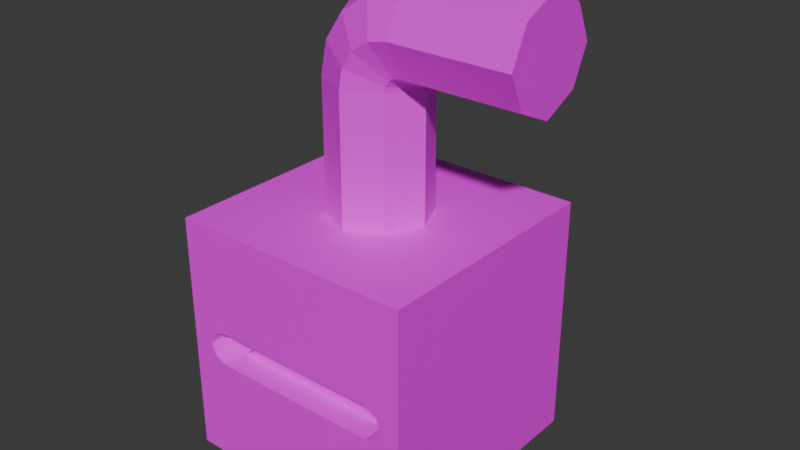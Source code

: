 # Source: dev_learning.blend  (saved by Blender 4.4.30; exported with 4.5.12 LTS)
import bpy
from mathutils import Matrix  # noqa: F401  (used for matrix-valued properties, if any)

bpy.ops.wm.read_factory_settings(use_empty=True)
scene = bpy.context.scene
scene.name = 'Scene'

# ---- collections
col_collection = bpy.data.collections.new('Collection'); scene.collection.children.link(col_collection)

# ---- images (referenced by path relative to the original .blend; pixels are not part of the script)
import os
ASSET_DIR = os.environ.get("B2B_ASSET_DIR", "")  # directory of the original .blend (textures are referenced by path, not embedded)
HERE = os.path.dirname(os.path.abspath(__file__))  # packed textures are extracted next to this script under _unpacked/

def load_image(name, relpath, width, height, colorspace="sRGB"):
    """Load a texture the original file referenced (path relative to the .blend, or extracted next to this script)."""
    p = next((c for c in (os.path.join(HERE, relpath), os.path.join(ASSET_DIR, relpath)) if relpath and os.path.exists(c)), "")
    if p:
        img = bpy.data.images.load(p, check_existing=True)
        img.name = name
    else:  # same state as the original file: an image datablock whose file is absent (Cycles renders it pink)
        img = bpy.data.images.new(name, width, height)
        img.source = "FILE"
        img.filepath = "//" + (relpath or name)
    img.colorspace_settings.name = colorspace
    return img
img_x = load_image('Без имени', 'missing.png', 1024, 1024, 'sRGB')

# ---- materials (node trees are filled in below, after node groups)
mat_material = bpy.data.materials.new('Material')
mat_material.alpha_threshold = 0.0
mat_material.roughness = 0.5
mat_material.line_color = (0.0, 0.0, 0.0, 1.0)

# ---- material node trees
mat_material.use_nodes = True; mat_material.node_tree.nodes.clear()
_N = mat_material.node_tree.nodes; _L = mat_material.node_tree.links
n0 = _N.new('ShaderNodeOutputMaterial'); n0.name = 'Material Output'; n0.location = (300, 300)
n1 = _N.new('ShaderNodeBsdfPrincipled'); n1.name = 'Principled BSDF'; n1.location = (10, 300)
n1.inputs[3].default_value = 1.45
n2 = _N.new('ShaderNodeTexImage'); n2.name = 'Текстура изображения'; n2.location = (-280, 280)
n2.image = img_x
_L.new(n1.outputs[0], n0.inputs[0])
_L.new(n2.outputs[0], n1.inputs[0])
n0.is_active_output = True

# ---- world
world_world = bpy.data.worlds.new('World'); scene.world = world_world
world_world.use_nodes = True; world_world.node_tree.nodes.clear()
_N = world_world.node_tree.nodes; _L = world_world.node_tree.links
n0 = _N.new('ShaderNodeOutputWorld'); n0.name = 'World Output'; n0.location = (300, 300)
n1 = _N.new('ShaderNodeBackground'); n1.name = 'Background'; n1.location = (10, 300)
n1.inputs[0].default_value = (0.05088, 0.05088, 0.05088, 1.0)
_L.new(n1.outputs[0], n0.inputs[0])
n0.is_active_output = True
world_world.color = (0.05088, 0.05088, 0.05088)
world_world.sun_shadow_jitter_overblur = 0.0

# ---- meshes
me_x = bpy.data.meshes.new('Куб')
me_x.from_pydata([(-1.0, -1.0, -1.0), (-1.0, -1.0, 1.0), (-1.0, 1.0, -1.0), (-1.0, 1.0, 1.0), (1.0, -1.0, -1.0), (1.0, -1.0, 1.0), (1.0, 1.0, -1.0), (1.0, 1.0, 1.0), (0.0, -1.0, 1.0), (1.0, 0.0, 1.0), (0.0, 1.0, 1.0), (-1.0, 0.0, 1.0), (0.0, -0.4136, 2.044), (0.0, -0.4136, 1.0), (0.4136, 0.0, 1.0), (0.0, 0.4136, 1.0), (-0.4136, 0.0, 1.0), (0.2828, -0.2828, 1.0), (0.2828, 0.2828, 1.0), (-0.2828, 0.2828, 1.0), (-0.2828, -0.2828, 1.0), (0.4129, 0.0, 2.044), (0.0, 0.4136, 2.044), (-0.4136, 0.0, 2.044), (0.2828, -0.2828, 2.044), (0.1203, -0.4136, 2.336), (0.2828, 0.2828, 2.044), (-0.2828, 0.2828, 2.044), (-0.2828, -0.2828, 2.044), (0.03109, -0.4136, 2.202), (0.03109, 0.4136, 2.202), (-0.351, 0.0, 2.36), (0.2924, -0.2828, 2.094), (0.2541, -0.4136, 2.426), (0.2924, 0.2828, 2.094), (-0.2302, 0.2828, 2.31), (-0.2302, -0.2828, 2.31), (0.1203, 0.4136, 2.336), (-0.1721, 0.0, 2.628), (0.3203, -0.2828, 2.136), (0.412, -0.4136, 2.458), (0.3203, 0.2828, 2.136), (-0.07966, 0.2828, 2.536), (-0.07966, -0.2828, 2.536), (0.2541, 0.4136, 2.426), (0.09579, 0.0, 2.808), (0.3623, -0.2828, 2.165), (1.368, 0.0, 2.458), (0.3623, 0.2828, 2.165), (0.1458, 0.2828, 2.687), (0.1458, -0.2828, 2.687), (0.412, 0.0, 2.044), (0.412, 0.4136, 2.458), (0.412, 0.0, 2.871), (0.412, -0.2828, 2.175), (0.412, 0.2828, 2.175), (0.412, 0.2828, 2.74), (0.412, -0.2828, 2.74), (1.368, -0.2828, 2.74), (1.368, -0.2828, 2.175), (1.368, -0.4136, 2.458), (1.368, 0.0, 2.044), (1.368, 0.2828, 2.175), (1.368, 0.4136, 2.458), (1.368, 0.2828, 2.74), (1.368, 0.0, 2.871), (-0.6903, -1.0, 1.0), (0.7062, -1.0, 1.0), (1.0, -1.0, 0.0), (-0.6903, -1.0, -1.0), (0.7062, -1.0, -1.0), (-1.0, -1.0, 0.0), (-0.6903, -0.7989, 0.14), (0.7062, -0.7989, 0.14), (-0.6903, -1.0, -0.14), (-0.7861, -0.6996, 0.09573), (-0.6903, -1.0, 0.14), (-0.8303, -1.0, 0.0), (-0.6903, -0.6996, 0.14), (-0.5946, -0.6996, 0.09573), (-0.5503, -0.6996, 0.0), (-0.7861, -1.0, 0.09573), (-0.7861, -1.0, -0.09573), (-0.7861, -0.6996, -0.09573), (0.7062, -1.0, -0.14), (0.8462, -1.0, 0.0), (0.7062, -1.0, 0.14), (-0.6903, -0.6996, -0.14), (-0.6903, -0.6996, 0.0), (0.8019, -1.0, -0.09573), (0.8019, -1.0, 0.09573), (-0.5946, -0.6996, -0.09573), (-0.6903, -0.7989, -0.14), (0.7062, -0.7989, -0.14), (-0.7861, -0.7989, -0.09573), (-0.5946, -0.7989, -0.09573), (-0.5503, -0.7989, 0.0), (-0.5946, -0.7989, 0.09573), (-0.7861, -0.7989, 0.09573), (-0.8303, -0.7989, 0.0), (0.6105, -0.7989, 0.09573), (0.5662, -0.7989, 0.0), (0.6105, -0.7989, -0.09573), (0.8019, -0.7989, -0.09573), (0.8462, -0.7989, 0.0), (0.8019, -0.7989, 0.09573), (-0.8303, -0.6996, 0.0), (0.6105, -0.6996, 0.09573), (0.5662, -0.6996, 0.0), (0.6105, -0.6996, -0.09573), (0.7062, -0.6996, 0.0), (0.7062, -0.6996, -0.14), (0.8019, -0.6996, -0.09573), (0.8462, -0.6996, 0.0), (0.8019, -0.6996, 0.09573), (0.7062, -0.6996, 0.14)], [], [(0, 71, 1, 11, 3, 2), (2, 3, 10, 7, 6), (6, 7, 9, 5, 68, 4), (96, 97, 79, 80), (2, 6, 4, 70, 69, 0), (9, 14, 17, 13, 8, 67, 5), (8, 13, 20, 16, 11, 1, 66), (23, 28, 36, 31), (7, 10, 15, 18, 14, 9), (18, 15, 22, 26), (20, 13, 12, 28), (16, 20, 28, 23), (17, 14, 21, 24), (11, 16, 19, 15, 10, 3), (24, 21, 32), (12, 24, 32, 29), (22, 27, 35, 30), (14, 18, 26, 21), (13, 17, 24, 12), (19, 16, 23, 27), (15, 19, 27, 22), (32, 21, 39), (30, 35, 42, 37), (35, 31, 38, 42), (36, 29, 25, 43), (28, 12, 29, 36), (26, 22, 30, 34), (21, 26, 34), (27, 23, 31, 35), (42, 38, 45, 49), (43, 25, 33, 50), (21, 41, 48), (41, 37, 44, 48), (29, 32, 39, 25), (31, 36, 43, 38), (34, 30, 37, 41), (21, 34, 41), (48, 44, 52, 55), (45, 50, 57, 53), (33, 46, 54, 40), (46, 21, 51, 54), (37, 42, 49, 44), (39, 21, 46), (25, 39, 46, 33), (38, 43, 50, 45), (40, 54, 59, 60), (54, 51, 61, 59), (52, 56, 64, 63), (56, 53, 65, 64), (21, 48, 55, 51), (50, 33, 40, 57), (49, 45, 53, 56), (44, 49, 56, 52), (60, 59, 47, 58), (61, 62, 47, 59), (63, 64, 47, 62), (65, 58, 47, 64), (53, 57, 58, 65), (55, 52, 63, 62), (51, 55, 62, 61), (57, 40, 60, 58), (69, 74, 82, 77, 71, 0), (67, 86, 90, 85, 68, 5), (66, 76, 86, 67, 8), (70, 84, 74, 69), (4, 68, 85, 89, 84, 70), (76, 81, 98, 72), (77, 82, 94, 99), (84, 89, 103, 93), (82, 74, 92, 94), (81, 77, 99, 98), (85, 90, 105, 104), (74, 84, 93, 92), (89, 85, 104, 103), (71, 77, 81, 76, 66, 1), (86, 76, 72, 73), (90, 86, 73, 105), (100, 101, 108, 107), (103, 104, 113, 112), (95, 96, 80, 91), (99, 94, 83, 106), (98, 99, 106, 75), (93, 103, 112, 111), (102, 93, 111, 109), (92, 93, 102, 101, 96, 95), (73, 72, 97, 96, 101, 100), (87, 91, 88, 83), (80, 79, 88, 91), (78, 75, 88, 79), (106, 83, 88, 75), (108, 109, 110, 107), (111, 112, 110, 109), (113, 114, 110, 112), (115, 107, 110, 114), (104, 105, 114, 113), (101, 102, 109, 108), (92, 95, 91, 87), (94, 92, 87, 83), (97, 72, 78, 79), (105, 73, 115, 114), (72, 98, 75, 78), (73, 100, 107, 115)])
_uv = me_x.uv_layers.new(name='UVКарта')
_uv.uv.foreach_set('vector', [0.6705, 0.6411, 0.6711, 0.7534, 0.6717, 0.8657, 0.5594, 0.8663, 0.4471, 0.8669, 0.4459, 0.6423, 0.4459, 0.6423, 0.2213, 0.6435, 0.2207, 0.5312, 0.2202, 0.4189, 0.4447, 0.4177, 0.4447, 0.4177, 0.4436, 0.1931, 0.5559, 0.1925, 0.6682, 0.192, 0.6688, 0.3042, 0.6693, 0.4165, 0.932, 0.7836, 0.921, 0.7782, 0.9274, 0.7721, 0.9317, 0.7746, 0.4459, 0.6423, 0.4447, 0.4177, 0.6693, 0.4165, 0.6695, 0.4495, 0.6703, 0.6064, 0.6705, 0.6411, 0.5559, 0.1925, 0.5555, 0.1267, 0.5872, 0.1118, 0.6017, 0.08, 0.6676, 0.07965, 0.668, 0.159, 0.6682, 0.192, 0.8945, 0.5277, 0.9604, 0.5273, 0.9752, 0.559, 1.007, 0.5735, 1.007, 0.6394, 0.8951, 0.64, 0.8949, 0.6052, 0.9551, 0.1578, 0.9945, 0.1578, 0.9945, 0.1849, 0.9551, 0.1849, 0.2202, 0.4189, 0.2207, 0.5312, 0.1549, 0.5315, 0.14, 0.4998, 0.1082, 0.4853, 0.1079, 0.4195, 0.8366, 0.003982, 0.876, 0.003982, 0.876, 0.1578, 0.8366, 0.1578, 0.6802, 0.003982, 0.7199, 0.003982, 0.7199, 0.1578, 0.6802, 0.1578, 0.9551, 0.003982, 0.9945, 0.003982, 0.9945, 0.1578, 0.9551, 0.1578, 0.7593, 0.003982, 0.7979, 0.003982, 0.7979, 0.1578, 0.7593, 0.1578, 0.5594, 0.8663, 0.5597, 0.9322, 0.528, 0.947, 0.5135, 0.9788, 0.4477, 0.9792, 0.4471, 0.8669, 0.7393, 0.1849, 0.7872, 0.218, 0.7368, 0.1984, 0.7178, 0.1578, 0.7573, 0.1578, 0.7573, 0.1849, 0.7178, 0.1849, 0.876, 0.1578, 0.9157, 0.1578, 0.9157, 0.1849, 0.876, 0.1849, 0.7979, 0.003982, 0.8366, 0.003982, 0.8366, 0.1578, 0.7979, 0.1578, 0.7199, 0.003982, 0.7593, 0.003982, 0.7593, 0.1578, 0.7199, 0.1578, 0.9157, 0.003982, 0.9551, 0.003982, 0.9551, 0.1578, 0.9157, 0.1578, 0.876, 0.003982, 0.9157, 0.003982, 0.9157, 0.1578, 0.876, 0.1578, 0.7368, 0.1984, 0.7872, 0.218, 0.7358, 0.2126, 0.876, 0.1849, 0.9157, 0.1849, 0.9157, 0.2121, 0.876, 0.2121, 0.9157, 0.1849, 0.9551, 0.1849, 0.9551, 0.2121, 0.9157, 0.2121, 0.6782, 0.1849, 0.7178, 0.1849, 0.7178, 0.2121, 0.6782, 0.2121, 0.6782, 0.1578, 0.7178, 0.1578, 0.7178, 0.1849, 0.6782, 0.1849, 0.8366, 0.1578, 0.876, 0.1578, 0.876, 0.1849, 0.8366, 0.1849, 0.7872, 0.218, 0.8356, 0.1883, 0.8377, 0.2019, 0.9157, 0.1578, 0.9551, 0.1578, 0.9551, 0.1849, 0.9157, 0.1849, 0.9157, 0.2121, 0.9551, 0.2121, 0.9551, 0.2392, 0.9157, 0.2392, 0.6782, 0.2121, 0.7178, 0.2121, 0.7178, 0.2392, 0.6782, 0.2392, 0.7872, 0.218, 0.8384, 0.2161, 0.8366, 0.2392, 0.8366, 0.2121, 0.876, 0.2121, 0.876, 0.2392, 0.8366, 0.2392, 0.7178, 0.1849, 0.7573, 0.1849, 0.7573, 0.2121, 0.7178, 0.2121, 0.9551, 0.1849, 0.9945, 0.1849, 0.9945, 0.2121, 0.9551, 0.2121, 0.8366, 0.1849, 0.876, 0.1849, 0.876, 0.2121, 0.8366, 0.2121, 0.7872, 0.218, 0.8377, 0.2019, 0.8384, 0.2161, 0.8366, 0.2392, 0.876, 0.2392, 0.876, 0.263, 0.8366, 0.263, 0.9551, 0.2392, 0.9945, 0.2392, 0.9945, 0.263, 0.9551, 0.263, 0.7178, 0.2392, 0.7573, 0.2392, 0.7573, 0.263, 0.7178, 0.263, 0.7573, 0.2392, 0.7969, 0.2392, 0.7969, 0.263, 0.7573, 0.263, 0.876, 0.2121, 0.9157, 0.2121, 0.9157, 0.2392, 0.876, 0.2392, 0.7358, 0.2126, 0.7872, 0.218, 0.7363, 0.2268, 0.7178, 0.2121, 0.7573, 0.2121, 0.7573, 0.2392, 0.7178, 0.2392, 0.9551, 0.2121, 0.9945, 0.2121, 0.9945, 0.2392, 0.9551, 0.2392, 0.7178, 0.263, 0.7573, 0.263, 0.7573, 0.4038, 0.7178, 0.4038, 0.7573, 0.263, 0.7969, 0.263, 0.7969, 0.4038, 0.7573, 0.4038, 0.876, 0.263, 0.9157, 0.263, 0.9157, 0.4038, 0.876, 0.4038, 0.9157, 0.263, 0.9551, 0.263, 0.9551, 0.4038, 0.9157, 0.4038, 0.7969, 0.2392, 0.8366, 0.2392, 0.8366, 0.263, 0.7969, 0.263, 0.6782, 0.2392, 0.7178, 0.2392, 0.7178, 0.263, 0.6782, 0.263, 0.9157, 0.2392, 0.9551, 0.2392, 0.9551, 0.263, 0.9157, 0.263, 0.876, 0.2392, 0.9157, 0.2392, 0.9157, 0.263, 0.876, 0.263, 0.08655, 0.982, 0.05484, 0.9968, 0.05107, 0.9521, 0.09582, 0.9483, 0.02111, 0.9875, 0.006319, 0.9558, 0.05107, 0.9521, 0.05484, 0.9968, 0.01559, 0.9221, 0.0473, 0.9073, 0.05107, 0.9521, 0.006319, 0.9558, 0.08104, 0.9166, 0.09582, 0.9483, 0.05107, 0.9521, 0.0473, 0.9073, 0.9551, 0.263, 0.9945, 0.263, 0.9945, 0.4038, 0.9551, 0.4038, 0.8366, 0.263, 0.876, 0.263, 0.876, 0.4038, 0.8366, 0.4038, 0.7969, 0.263, 0.8366, 0.263, 0.8366, 0.4038, 0.7969, 0.4038, 0.6782, 0.263, 0.7178, 0.263, 0.7178, 0.4038, 0.6782, 0.4038, 0.6703, 0.6064, 0.7669, 0.6059, 0.7719, 0.6166, 0.7827, 0.6215, 0.7828, 0.6406, 0.6705, 0.6411, 0.8941, 0.4484, 0.7975, 0.4489, 0.7925, 0.4381, 0.7817, 0.4332, 0.7816, 0.416, 0.8939, 0.4154, 0.8949, 0.6052, 0.7983, 0.6057, 0.7975, 0.4489, 0.8941, 0.4484, 0.8945, 0.5277, 0.6695, 0.4495, 0.7661, 0.449, 0.7669, 0.6059, 0.6703, 0.6064, 0.6693, 0.4165, 0.7816, 0.416, 0.7817, 0.4332, 0.771, 0.4383, 0.7661, 0.449, 0.6695, 0.4495, 0.9079, 0.7436, 0.9197, 0.7394, 0.925, 0.7583, 0.9159, 0.7662, 0.9321, 0.7369, 0.9452, 0.7378, 0.9403, 0.7583, 0.9327, 0.7563, 0.9559, 0.9647, 0.9443, 0.9687, 0.9393, 0.9501, 0.9484, 0.9425, 0.9452, 0.7378, 0.9582, 0.742, 0.9484, 0.7661, 0.9403, 0.7583, 0.9197, 0.7394, 0.9321, 0.7369, 0.9327, 0.7563, 0.925, 0.7583, 0.9322, 0.971, 0.9194, 0.9702, 0.924, 0.95, 0.9316, 0.9518, 0.9737, 0.7661, 0.9737, 0.9425, 0.9484, 0.9425, 0.9484, 0.7661, 0.9443, 0.9687, 0.9322, 0.971, 0.9316, 0.9518, 0.9393, 0.9501, 0.7828, 0.6406, 0.7827, 0.6215, 0.7934, 0.6165, 0.7983, 0.6057, 0.8949, 0.6052, 0.8951, 0.64, 0.8904, 0.9426, 0.8905, 0.7662, 0.9159, 0.7662, 0.9158, 0.9426, 0.9194, 0.9702, 0.9067, 0.9664, 0.9158, 0.9426, 0.924, 0.95, 0.9211, 0.9304, 0.9322, 0.9254, 0.9325, 0.9345, 0.9276, 0.9363, 0.9393, 0.9501, 0.9316, 0.9518, 0.9313, 0.9461, 0.9356, 0.945, 0.943, 0.7784, 0.932, 0.7836, 0.9317, 0.7746, 0.9363, 0.7726, 0.9327, 0.7563, 0.9403, 0.7583, 0.9368, 0.7635, 0.9331, 0.7619, 0.925, 0.7583, 0.9327, 0.7563, 0.9331, 0.7619, 0.929, 0.7633, 0.9484, 0.9425, 0.9393, 0.9501, 0.9356, 0.945, 0.9384, 0.9414, 0.9433, 0.9306, 0.9484, 0.9425, 0.9384, 0.9414, 0.937, 0.9368, 0.9484, 0.7661, 0.9484, 0.9425, 0.9433, 0.9306, 0.9322, 0.9254, 0.932, 0.7836, 0.943, 0.7784, 0.9158, 0.9426, 0.9159, 0.7662, 0.921, 0.7782, 0.932, 0.7836, 0.9322, 0.9254, 0.9211, 0.9304, 0.1207, 0.9732, 0.1249, 0.9843, 0.1096, 0.9843, 0.1096, 0.9691, 0.1208, 0.9954, 0.1097, 0.9995, 0.1096, 0.9843, 0.1249, 0.9843, 0.09857, 0.9955, 0.09445, 0.9844, 0.1096, 0.9843, 0.1097, 0.9995, 0.0985, 0.9733, 0.1096, 0.9691, 0.1096, 0.9843, 0.09445, 0.9844, 0.1523, 0.9957, 0.1412, 0.9998, 0.1411, 0.9846, 0.1563, 0.9845, 0.1301, 0.9957, 0.1259, 0.9846, 0.1411, 0.9846, 0.1412, 0.9998, 0.13, 0.9735, 0.1411, 0.9694, 0.1411, 0.9846, 0.1259, 0.9846, 0.1522, 0.9734, 0.1563, 0.9845, 0.1411, 0.9846, 0.1411, 0.9694, 0.9316, 0.9518, 0.924, 0.95, 0.9273, 0.9447, 0.9313, 0.9461, 0.9322, 0.9254, 0.9433, 0.9306, 0.937, 0.9368, 0.9325, 0.9345, 0.9484, 0.7661, 0.943, 0.7784, 0.9363, 0.7726, 0.9385, 0.7678, 0.9403, 0.7583, 0.9484, 0.7661, 0.9385, 0.7678, 0.9368, 0.7635, 0.921, 0.7782, 0.9159, 0.7662, 0.9261, 0.7674, 0.9274, 0.7721, 0.924, 0.95, 0.9158, 0.9426, 0.9253, 0.9408, 0.9273, 0.9447, 0.9159, 0.7662, 0.925, 0.7583, 0.929, 0.7633, 0.9261, 0.7674, 0.9158, 0.9426, 0.9211, 0.9304, 0.9276, 0.9363, 0.9253, 0.9408])
me_x.materials.append(mat_material)
me_x.update()

# ---- objects
ob_x = bpy.data.objects.new('Куб', me_x)

# ---- transforms, parenting, visibility, modifiers, constraints
ob_x.location = (0.0, 0.0, 0.0)

# ---- collection membership
col_collection.objects.link(ob_x)

# ---- scene / render settings (as saved in the file)
scene.frame_start = 1; scene.frame_end = 250; scene.frame_set(1)
scene.render.engine = 'BLENDER_EEVEE_NEXT'
bpy.context.view_layer.update()

# ---- added for rendering (the .blend has no active camera and no usable light): camera, sun
cam_auto = bpy.data.cameras.new('AutoCamera')
cam_auto.lens = 50.0
cam_auto.sensor_width = 36.0
cam_auto.clip_end = 1000.0
ob_auto_camera = bpy.data.objects.new('AutoCamera', cam_auto)
scene.collection.objects.link(ob_auto_camera)
ob_auto_camera.location = (4.77194, -5.50578, 4.60609)
ob_auto_camera.rotation_euler = (1.09748, -7.21219e-08, 0.694738)
scene.camera = ob_auto_camera
light_auto_sun = bpy.data.lights.new('AutoSun', 'SUN')
light_auto_sun.energy = 3.0
light_auto_sun.angle = 0.0523599
ob_auto_sun = bpy.data.objects.new('AutoSun', light_auto_sun)
scene.collection.objects.link(ob_auto_sun)
ob_auto_sun.rotation_euler = (0.872665, 0.174533, 0.523599)
bpy.context.view_layer.update()
